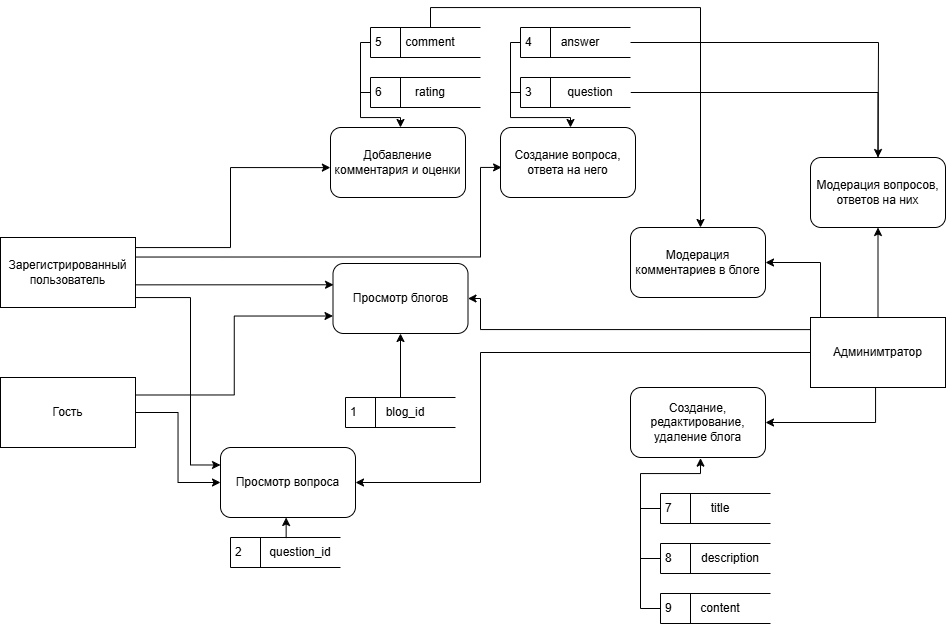

The diagram above was exported from draw.io. Its source (the exported page's mxGraphModel, read from the mxfile embedded in the PNG):
<mxGraphModel dx="1226" dy="661" grid="1" gridSize="10" guides="1" tooltips="1" connect="1" arrows="1" fold="1" page="1" pageScale="1" pageWidth="1169" pageHeight="827" math="0" shadow="0">
  <root>
    <mxCell id="0" />
    <mxCell id="1" parent="0" />
    <mxCell id="iD19RxIG-7md3nA6UZsq-10" style="edgeStyle=orthogonalEdgeStyle;rounded=0;orthogonalLoop=1;jettySize=auto;html=1;strokeWidth=1;flowAnimation=0;exitX=1;exitY=0.25;exitDx=0;exitDy=0;entryX=-0.001;entryY=0.573;entryDx=0;entryDy=0;entryPerimeter=0;" parent="1" source="iD19RxIG-7md3nA6UZsq-1" target="iD19RxIG-7md3nA6UZsq-9" edge="1">
      <mxGeometry relative="1" as="geometry">
        <mxPoint x="450" y="284" as="targetPoint" />
        <Array as="points">
          <mxPoint x="240" y="374" />
          <mxPoint x="350" y="374" />
          <mxPoint x="350" y="294" />
        </Array>
      </mxGeometry>
    </mxCell>
    <mxCell id="iD19RxIG-7md3nA6UZsq-11" style="edgeStyle=orthogonalEdgeStyle;rounded=0;orthogonalLoop=1;jettySize=auto;html=1;entryX=0.004;entryY=0.304;entryDx=0;entryDy=0;entryPerimeter=0;" parent="1" target="iD19RxIG-7md3nA6UZsq-4" edge="1">
      <mxGeometry relative="1" as="geometry">
        <mxPoint x="240" y="394" as="sourcePoint" />
        <mxPoint x="339.9999999999999" y="395.00999999999993" as="targetPoint" />
        <Array as="points">
          <mxPoint x="240" y="411" />
        </Array>
      </mxGeometry>
    </mxCell>
    <mxCell id="iD19RxIG-7md3nA6UZsq-15" style="edgeStyle=orthogonalEdgeStyle;rounded=0;orthogonalLoop=1;jettySize=auto;html=1;entryX=0;entryY=0.25;entryDx=0;entryDy=0;" parent="1" source="iD19RxIG-7md3nA6UZsq-1" target="iD19RxIG-7md3nA6UZsq-13" edge="1">
      <mxGeometry relative="1" as="geometry">
        <Array as="points">
          <mxPoint x="310" y="424" />
          <mxPoint x="310" y="591" />
        </Array>
      </mxGeometry>
    </mxCell>
    <mxCell id="iD19RxIG-7md3nA6UZsq-17" style="edgeStyle=orthogonalEdgeStyle;rounded=0;orthogonalLoop=1;jettySize=auto;html=1;exitX=0.996;exitY=0.279;exitDx=0;exitDy=0;exitPerimeter=0;entryX=0.008;entryY=0.57;entryDx=0;entryDy=0;entryPerimeter=0;" parent="1" source="iD19RxIG-7md3nA6UZsq-1" target="iD19RxIG-7md3nA6UZsq-16" edge="1">
      <mxGeometry relative="1" as="geometry">
        <mxPoint x="240" y="314" as="sourcePoint" />
        <mxPoint x="440" y="354" as="targetPoint" />
        <Array as="points">
          <mxPoint x="600" y="384" />
          <mxPoint x="600" y="294" />
        </Array>
      </mxGeometry>
    </mxCell>
    <mxCell id="iD19RxIG-7md3nA6UZsq-1" value="Зарегистрированный пользователь" style="html=1;dashed=0;whiteSpace=wrap;" parent="1" vertex="1">
      <mxGeometry x="120" y="364" width="135" height="70" as="geometry" />
    </mxCell>
    <mxCell id="iD19RxIG-7md3nA6UZsq-40" style="edgeStyle=orthogonalEdgeStyle;rounded=0;orthogonalLoop=1;jettySize=auto;html=1;entryX=1;entryY=0.5;entryDx=0;entryDy=0;exitX=0;exitY=0.173;exitDx=0;exitDy=0;exitPerimeter=0;" parent="1" source="iD19RxIG-7md3nA6UZsq-2" target="iD19RxIG-7md3nA6UZsq-4" edge="1">
      <mxGeometry relative="1" as="geometry">
        <Array as="points">
          <mxPoint x="600" y="456" />
          <mxPoint x="600" y="425" />
        </Array>
      </mxGeometry>
    </mxCell>
    <mxCell id="iD19RxIG-7md3nA6UZsq-45" style="edgeStyle=orthogonalEdgeStyle;rounded=0;orthogonalLoop=1;jettySize=auto;html=1;entryX=1;entryY=0.5;entryDx=0;entryDy=0;" parent="1" source="iD19RxIG-7md3nA6UZsq-2" target="iD19RxIG-7md3nA6UZsq-13" edge="1">
      <mxGeometry relative="1" as="geometry">
        <Array as="points">
          <mxPoint x="600" y="479" />
          <mxPoint x="600" y="609" />
        </Array>
      </mxGeometry>
    </mxCell>
    <mxCell id="iD19RxIG-7md3nA6UZsq-46" style="edgeStyle=orthogonalEdgeStyle;rounded=0;orthogonalLoop=1;jettySize=auto;html=1;entryX=1;entryY=0.5;entryDx=0;entryDy=0;" parent="1" source="iD19RxIG-7md3nA6UZsq-2" target="iD19RxIG-7md3nA6UZsq-25" edge="1">
      <mxGeometry relative="1" as="geometry">
        <Array as="points">
          <mxPoint x="940" y="389" />
        </Array>
      </mxGeometry>
    </mxCell>
    <mxCell id="iD19RxIG-7md3nA6UZsq-48" style="edgeStyle=orthogonalEdgeStyle;rounded=0;orthogonalLoop=1;jettySize=auto;html=1;entryX=0.5;entryY=1;entryDx=0;entryDy=0;" parent="1" source="iD19RxIG-7md3nA6UZsq-2" target="iD19RxIG-7md3nA6UZsq-26" edge="1">
      <mxGeometry relative="1" as="geometry" />
    </mxCell>
    <mxCell id="iD19RxIG-7md3nA6UZsq-51" style="edgeStyle=orthogonalEdgeStyle;rounded=0;orthogonalLoop=1;jettySize=auto;html=1;entryX=1;entryY=0.5;entryDx=0;entryDy=0;" parent="1" source="iD19RxIG-7md3nA6UZsq-2" target="iD19RxIG-7md3nA6UZsq-7" edge="1">
      <mxGeometry relative="1" as="geometry">
        <Array as="points">
          <mxPoint x="995" y="549" />
        </Array>
      </mxGeometry>
    </mxCell>
    <mxCell id="iD19RxIG-7md3nA6UZsq-2" value="Админимтратор" style="html=1;dashed=0;whiteSpace=wrap;" parent="1" vertex="1">
      <mxGeometry x="930" y="444" width="135" height="70" as="geometry" />
    </mxCell>
    <mxCell id="iD19RxIG-7md3nA6UZsq-12" style="edgeStyle=orthogonalEdgeStyle;rounded=0;orthogonalLoop=1;jettySize=auto;html=1;entryX=0;entryY=0.75;entryDx=0;entryDy=0;exitX=1;exitY=0.25;exitDx=0;exitDy=0;" parent="1" source="iD19RxIG-7md3nA6UZsq-3" target="iD19RxIG-7md3nA6UZsq-4" edge="1">
      <mxGeometry relative="1" as="geometry" />
    </mxCell>
    <mxCell id="iD19RxIG-7md3nA6UZsq-14" style="edgeStyle=orthogonalEdgeStyle;rounded=0;orthogonalLoop=1;jettySize=auto;html=1;entryX=0;entryY=0.5;entryDx=0;entryDy=0;" parent="1" source="iD19RxIG-7md3nA6UZsq-3" target="iD19RxIG-7md3nA6UZsq-13" edge="1">
      <mxGeometry relative="1" as="geometry" />
    </mxCell>
    <mxCell id="iD19RxIG-7md3nA6UZsq-3" value="Гость" style="html=1;dashed=0;whiteSpace=wrap;" parent="1" vertex="1">
      <mxGeometry x="120" y="504" width="135" height="70" as="geometry" />
    </mxCell>
    <mxCell id="iD19RxIG-7md3nA6UZsq-4" value="Просмотр блогов" style="rounded=1;whiteSpace=wrap;html=1;" parent="1" vertex="1">
      <mxGeometry x="452.5" y="390" width="135" height="70" as="geometry" />
    </mxCell>
    <mxCell id="iD19RxIG-7md3nA6UZsq-7" value="Создание, редактирование, удаление блога" style="rounded=1;whiteSpace=wrap;html=1;" parent="1" vertex="1">
      <mxGeometry x="750" y="514" width="135" height="70" as="geometry" />
    </mxCell>
    <mxCell id="iD19RxIG-7md3nA6UZsq-9" value="Добавление комментария и оценки" style="rounded=1;whiteSpace=wrap;html=1;" parent="1" vertex="1">
      <mxGeometry x="450" y="254" width="135" height="70" as="geometry" />
    </mxCell>
    <mxCell id="iD19RxIG-7md3nA6UZsq-13" value="Просмотр вопроса" style="rounded=1;whiteSpace=wrap;html=1;" parent="1" vertex="1">
      <mxGeometry x="340" y="574" width="135" height="70" as="geometry" />
    </mxCell>
    <mxCell id="iD19RxIG-7md3nA6UZsq-16" value="Создание вопроса, ответа на него" style="rounded=1;whiteSpace=wrap;html=1;" parent="1" vertex="1">
      <mxGeometry x="620" y="254" width="135" height="70" as="geometry" />
    </mxCell>
    <mxCell id="DcRuyUyVqODYVJJy-fKT-2" style="edgeStyle=orthogonalEdgeStyle;rounded=0;orthogonalLoop=1;jettySize=auto;html=1;entryX=0.5;entryY=1;entryDx=0;entryDy=0;" edge="1" parent="1" source="iD19RxIG-7md3nA6UZsq-19" target="iD19RxIG-7md3nA6UZsq-4">
      <mxGeometry relative="1" as="geometry" />
    </mxCell>
    <mxCell id="iD19RxIG-7md3nA6UZsq-19" value="1" style="html=1;dashed=0;whiteSpace=wrap;shape=mxgraph.dfd.dataStoreID;align=left;spacingLeft=3;points=[[0,0],[0.5,0],[1,0],[0,0.5],[1,0.5],[0,1],[0.5,1],[1,1]];" parent="1" vertex="1">
      <mxGeometry x="465" y="524" width="110" height="30" as="geometry" />
    </mxCell>
    <mxCell id="iD19RxIG-7md3nA6UZsq-21" value="blog_id" style="text;html=1;align=center;verticalAlign=middle;whiteSpace=wrap;rounded=0;" parent="1" vertex="1">
      <mxGeometry x="495" y="524" width="60" height="30" as="geometry" />
    </mxCell>
    <mxCell id="iD19RxIG-7md3nA6UZsq-22" value="2" style="html=1;dashed=0;whiteSpace=wrap;shape=mxgraph.dfd.dataStoreID;align=left;spacingLeft=3;points=[[0,0],[0.5,0],[1,0],[0,0.5],[1,0.5],[0,1],[0.5,1],[1,1]];" parent="1" vertex="1">
      <mxGeometry x="350" y="664" width="110" height="30" as="geometry" />
    </mxCell>
    <mxCell id="iD19RxIG-7md3nA6UZsq-23" value="question_id" style="text;html=1;align=center;verticalAlign=middle;whiteSpace=wrap;rounded=0;" parent="1" vertex="1">
      <mxGeometry x="390" y="664" width="60" height="30" as="geometry" />
    </mxCell>
    <mxCell id="iD19RxIG-7md3nA6UZsq-25" value="Модерация комментариев в блоге" style="rounded=1;whiteSpace=wrap;html=1;" parent="1" vertex="1">
      <mxGeometry x="750" y="354" width="135" height="70" as="geometry" />
    </mxCell>
    <mxCell id="iD19RxIG-7md3nA6UZsq-26" value="Модерация вопросов, ответов на них" style="rounded=1;whiteSpace=wrap;html=1;" parent="1" vertex="1">
      <mxGeometry x="930" y="284" width="135" height="70" as="geometry" />
    </mxCell>
    <mxCell id="iD19RxIG-7md3nA6UZsq-32" style="edgeStyle=orthogonalEdgeStyle;rounded=0;orthogonalLoop=1;jettySize=auto;html=1;" parent="1" source="iD19RxIG-7md3nA6UZsq-27" target="iD19RxIG-7md3nA6UZsq-16" edge="1">
      <mxGeometry relative="1" as="geometry">
        <Array as="points">
          <mxPoint x="630" y="219" />
          <mxPoint x="630" y="244" />
          <mxPoint x="690" y="244" />
        </Array>
      </mxGeometry>
    </mxCell>
    <mxCell id="iD19RxIG-7md3nA6UZsq-49" style="edgeStyle=orthogonalEdgeStyle;rounded=0;orthogonalLoop=1;jettySize=auto;html=1;" parent="1" source="iD19RxIG-7md3nA6UZsq-27" target="iD19RxIG-7md3nA6UZsq-26" edge="1">
      <mxGeometry relative="1" as="geometry" />
    </mxCell>
    <mxCell id="iD19RxIG-7md3nA6UZsq-27" value="3" style="html=1;dashed=0;whiteSpace=wrap;shape=mxgraph.dfd.dataStoreID;align=left;spacingLeft=3;points=[[0,0],[0.5,0],[1,0],[0,0.5],[1,0.5],[0,1],[0.5,1],[1,1]];" parent="1" vertex="1">
      <mxGeometry x="640" y="204" width="110" height="30" as="geometry" />
    </mxCell>
    <mxCell id="iD19RxIG-7md3nA6UZsq-28" value="question" style="text;html=1;align=center;verticalAlign=middle;whiteSpace=wrap;rounded=0;" parent="1" vertex="1">
      <mxGeometry x="680" y="204" width="60" height="30" as="geometry" />
    </mxCell>
    <mxCell id="iD19RxIG-7md3nA6UZsq-33" style="edgeStyle=orthogonalEdgeStyle;rounded=0;orthogonalLoop=1;jettySize=auto;html=1;endArrow=none;startFill=0;" parent="1" source="iD19RxIG-7md3nA6UZsq-30" edge="1">
      <mxGeometry relative="1" as="geometry">
        <mxPoint x="630" y="224" as="targetPoint" />
        <Array as="points">
          <mxPoint x="630" y="169" />
        </Array>
      </mxGeometry>
    </mxCell>
    <mxCell id="iD19RxIG-7md3nA6UZsq-30" value="4" style="html=1;dashed=0;whiteSpace=wrap;shape=mxgraph.dfd.dataStoreID;align=left;spacingLeft=3;points=[[0,0],[0.5,0],[1,0],[0,0.5],[1,0.5],[0,1],[0.5,1],[1,1]];" parent="1" vertex="1">
      <mxGeometry x="640" y="154" width="110" height="30" as="geometry" />
    </mxCell>
    <mxCell id="iD19RxIG-7md3nA6UZsq-31" value="answer" style="text;html=1;align=center;verticalAlign=middle;whiteSpace=wrap;rounded=0;" parent="1" vertex="1">
      <mxGeometry x="670" y="154" width="60" height="30" as="geometry" />
    </mxCell>
    <mxCell id="iD19RxIG-7md3nA6UZsq-39" style="edgeStyle=orthogonalEdgeStyle;rounded=0;orthogonalLoop=1;jettySize=auto;html=1;endArrow=none;startFill=0;" parent="1" source="iD19RxIG-7md3nA6UZsq-34" edge="1">
      <mxGeometry relative="1" as="geometry">
        <mxPoint x="480" y="219" as="targetPoint" />
        <Array as="points">
          <mxPoint x="480" y="219" />
        </Array>
      </mxGeometry>
    </mxCell>
    <mxCell id="iD19RxIG-7md3nA6UZsq-34" value="6" style="html=1;dashed=0;whiteSpace=wrap;shape=mxgraph.dfd.dataStoreID;align=left;spacingLeft=3;points=[[0,0],[0.5,0],[1,0],[0,0.5],[1,0.5],[0,1],[0.5,1],[1,1]];" parent="1" vertex="1">
      <mxGeometry x="490" y="204" width="110" height="30" as="geometry" />
    </mxCell>
    <mxCell id="iD19RxIG-7md3nA6UZsq-35" value="rating" style="text;html=1;align=center;verticalAlign=middle;whiteSpace=wrap;rounded=0;" parent="1" vertex="1">
      <mxGeometry x="520" y="204" width="60" height="30" as="geometry" />
    </mxCell>
    <mxCell id="iD19RxIG-7md3nA6UZsq-38" style="edgeStyle=orthogonalEdgeStyle;rounded=0;orthogonalLoop=1;jettySize=auto;html=1;" parent="1" source="iD19RxIG-7md3nA6UZsq-36" target="iD19RxIG-7md3nA6UZsq-9" edge="1">
      <mxGeometry relative="1" as="geometry">
        <Array as="points">
          <mxPoint x="480" y="169" />
          <mxPoint x="480" y="244" />
          <mxPoint x="520" y="244" />
        </Array>
      </mxGeometry>
    </mxCell>
    <mxCell id="iD19RxIG-7md3nA6UZsq-47" style="edgeStyle=orthogonalEdgeStyle;rounded=0;orthogonalLoop=1;jettySize=auto;html=1;exitX=0.5;exitY=0;exitDx=0;exitDy=0;" parent="1" source="iD19RxIG-7md3nA6UZsq-37" target="iD19RxIG-7md3nA6UZsq-25" edge="1">
      <mxGeometry relative="1" as="geometry">
        <Array as="points">
          <mxPoint x="550" y="134" />
          <mxPoint x="820" y="134" />
        </Array>
      </mxGeometry>
    </mxCell>
    <mxCell id="iD19RxIG-7md3nA6UZsq-36" value="5" style="html=1;dashed=0;whiteSpace=wrap;shape=mxgraph.dfd.dataStoreID;align=left;spacingLeft=3;points=[[0,0],[0.5,0],[1,0],[0,0.5],[1,0.5],[0,1],[0.5,1],[1,1]];" parent="1" vertex="1">
      <mxGeometry x="490" y="154" width="110" height="30" as="geometry" />
    </mxCell>
    <mxCell id="iD19RxIG-7md3nA6UZsq-37" value="comment" style="text;html=1;align=center;verticalAlign=middle;whiteSpace=wrap;rounded=0;" parent="1" vertex="1">
      <mxGeometry x="520" y="154" width="60" height="30" as="geometry" />
    </mxCell>
    <mxCell id="iD19RxIG-7md3nA6UZsq-61" style="edgeStyle=orthogonalEdgeStyle;rounded=0;orthogonalLoop=1;jettySize=auto;html=1;endArrow=none;startFill=0;" parent="1" source="iD19RxIG-7md3nA6UZsq-53" edge="1">
      <mxGeometry relative="1" as="geometry">
        <mxPoint x="760" y="635" as="targetPoint" />
      </mxGeometry>
    </mxCell>
    <mxCell id="iD19RxIG-7md3nA6UZsq-53" value="7" style="html=1;dashed=0;whiteSpace=wrap;shape=mxgraph.dfd.dataStoreID;align=left;spacingLeft=3;points=[[0,0],[0.5,0],[1,0],[0,0.5],[1,0.5],[0,1],[0.5,1],[1,1]];" parent="1" vertex="1">
      <mxGeometry x="780" y="620" width="110" height="30" as="geometry" />
    </mxCell>
    <mxCell id="iD19RxIG-7md3nA6UZsq-54" value="title" style="text;html=1;align=center;verticalAlign=middle;whiteSpace=wrap;rounded=0;" parent="1" vertex="1">
      <mxGeometry x="810" y="620" width="60" height="30" as="geometry" />
    </mxCell>
    <mxCell id="iD19RxIG-7md3nA6UZsq-60" style="edgeStyle=orthogonalEdgeStyle;rounded=0;orthogonalLoop=1;jettySize=auto;html=1;endArrow=none;startFill=0;" parent="1" source="iD19RxIG-7md3nA6UZsq-55" edge="1">
      <mxGeometry relative="1" as="geometry">
        <mxPoint x="760" y="685" as="targetPoint" />
      </mxGeometry>
    </mxCell>
    <mxCell id="iD19RxIG-7md3nA6UZsq-55" value="8" style="html=1;dashed=0;whiteSpace=wrap;shape=mxgraph.dfd.dataStoreID;align=left;spacingLeft=3;points=[[0,0],[0.5,0],[1,0],[0,0.5],[1,0.5],[0,1],[0.5,1],[1,1]];" parent="1" vertex="1">
      <mxGeometry x="780" y="670" width="110" height="30" as="geometry" />
    </mxCell>
    <mxCell id="iD19RxIG-7md3nA6UZsq-56" value="description" style="text;html=1;align=center;verticalAlign=middle;whiteSpace=wrap;rounded=0;" parent="1" vertex="1">
      <mxGeometry x="820" y="670" width="60" height="30" as="geometry" />
    </mxCell>
    <mxCell id="iD19RxIG-7md3nA6UZsq-59" style="edgeStyle=orthogonalEdgeStyle;rounded=0;orthogonalLoop=1;jettySize=auto;html=1;entryX=0.515;entryY=1.008;entryDx=0;entryDy=0;entryPerimeter=0;" parent="1" source="iD19RxIG-7md3nA6UZsq-57" target="iD19RxIG-7md3nA6UZsq-7" edge="1">
      <mxGeometry relative="1" as="geometry">
        <Array as="points">
          <mxPoint x="760" y="735" />
          <mxPoint x="760" y="600" />
          <mxPoint x="820" y="600" />
          <mxPoint x="820" y="585" />
        </Array>
      </mxGeometry>
    </mxCell>
    <mxCell id="iD19RxIG-7md3nA6UZsq-57" value="9" style="html=1;dashed=0;whiteSpace=wrap;shape=mxgraph.dfd.dataStoreID;align=left;spacingLeft=3;points=[[0,0],[0.5,0],[1,0],[0,0.5],[1,0.5],[0,1],[0.5,1],[1,1]];" parent="1" vertex="1">
      <mxGeometry x="780" y="720" width="110" height="30" as="geometry" />
    </mxCell>
    <mxCell id="iD19RxIG-7md3nA6UZsq-58" value="content" style="text;html=1;align=center;verticalAlign=middle;whiteSpace=wrap;rounded=0;" parent="1" vertex="1">
      <mxGeometry x="810" y="720" width="60" height="30" as="geometry" />
    </mxCell>
    <mxCell id="DcRuyUyVqODYVJJy-fKT-1" style="edgeStyle=orthogonalEdgeStyle;rounded=0;orthogonalLoop=1;jettySize=auto;html=1;" edge="1" parent="1">
      <mxGeometry relative="1" as="geometry">
        <mxPoint x="404.37999999999994" y="664" as="sourcePoint" />
        <mxPoint x="405.63" y="644" as="targetPoint" />
        <Array as="points" />
      </mxGeometry>
    </mxCell>
    <mxCell id="DcRuyUyVqODYVJJy-fKT-4" value="" style="endArrow=none;html=1;rounded=0;exitX=1;exitY=0.5;exitDx=0;exitDy=0;entryX=0.5;entryY=0;entryDx=0;entryDy=0;" edge="1" parent="1" source="iD19RxIG-7md3nA6UZsq-30" target="iD19RxIG-7md3nA6UZsq-26">
      <mxGeometry width="50" height="50" relative="1" as="geometry">
        <mxPoint x="770" y="160" as="sourcePoint" />
        <mxPoint x="1000" y="170" as="targetPoint" />
        <Array as="points">
          <mxPoint x="998" y="169" />
        </Array>
      </mxGeometry>
    </mxCell>
  </root>
</mxGraphModel>